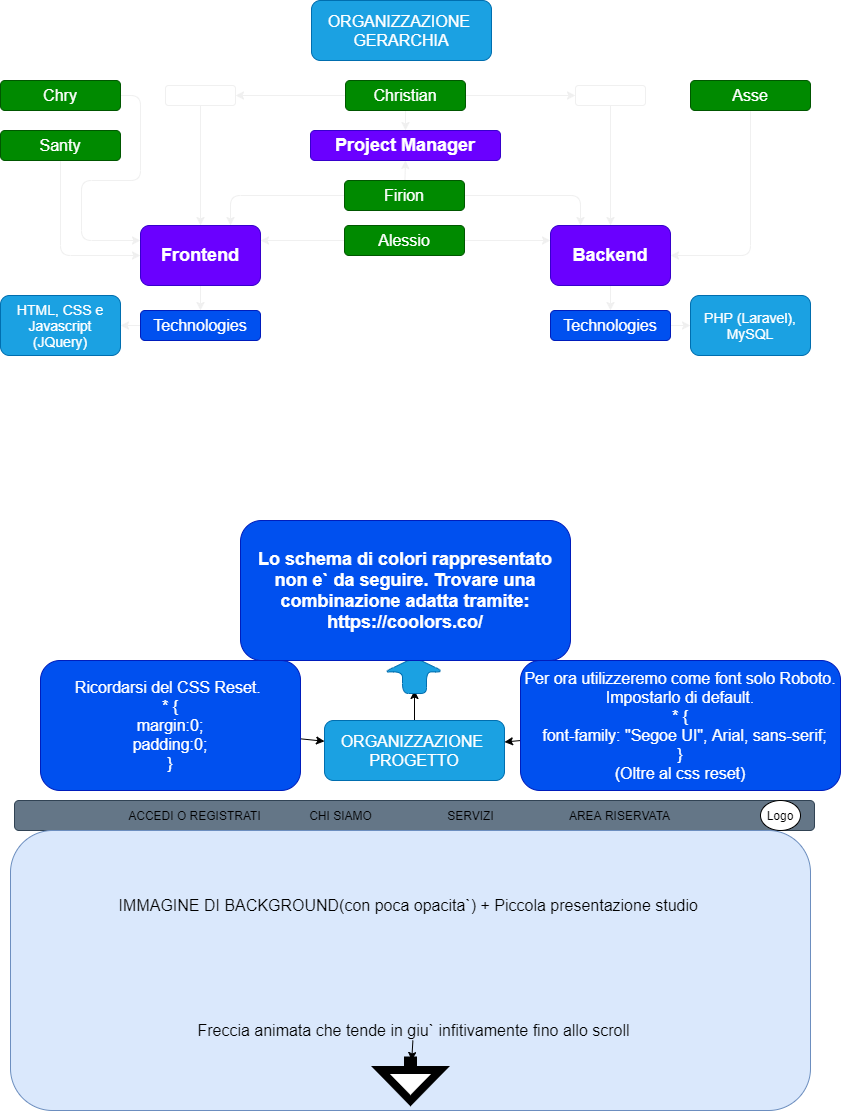

The diagram above was exported from draw.io. Its source (the exported page's mxGraphModel, read from the mxfile embedded in the PNG):
<mxGraphModel dx="840" dy="1579" grid="1" gridSize="10" guides="1" tooltips="1" connect="1" arrows="1" fold="1" page="1" pageScale="1" pageWidth="827" pageHeight="1169" background="#171717" math="0" shadow="0">
  <root>
    <mxCell id="0" />
    <mxCell id="1" parent="0" />
    <mxCell id="89" value="" style="edgeStyle=none;html=1;fontSize=16;fontColor=#000000;" parent="1" source="62" edge="1">
      <mxGeometry relative="1" as="geometry">
        <mxPoint x="414" y="350" as="targetPoint" />
      </mxGeometry>
    </mxCell>
    <mxCell id="62" value="ORGANIZZAZIONE&amp;nbsp;&lt;br&gt;PROGETTO" style="rounded=1;whiteSpace=wrap;html=1;fontSize=16;labelBorderColor=none;labelBackgroundColor=none;fillColor=#1ba1e2;strokeColor=#006EAF;fontColor=#ffffff;" parent="1" vertex="1">
      <mxGeometry x="324" y="380" width="180" height="60" as="geometry" />
    </mxCell>
    <mxCell id="63" value="&amp;nbsp; &amp;nbsp; &amp;nbsp; &amp;nbsp; &amp;nbsp; &amp;nbsp; &amp;nbsp; &amp;nbsp; &amp;nbsp; &amp;nbsp; &amp;nbsp; &amp;nbsp; &amp;nbsp; &amp;nbsp; &amp;nbsp; &amp;nbsp; &amp;nbsp; &amp;nbsp; &amp;nbsp; &amp;nbsp; &amp;nbsp; &amp;nbsp; &amp;nbsp; &amp;nbsp; &amp;nbsp; &amp;nbsp; &amp;nbsp; &amp;nbsp; &amp;nbsp; &amp;nbsp; &amp;nbsp; &amp;nbsp; &amp;nbsp; &amp;nbsp; &amp;nbsp; &amp;nbsp; &amp;nbsp; &amp;nbsp; &amp;nbsp; &amp;nbsp; &amp;nbsp; &amp;nbsp; &amp;nbsp; &amp;nbsp; &amp;nbsp; &amp;nbsp; &amp;nbsp; &amp;nbsp; &amp;nbsp; &amp;nbsp; &amp;nbsp; &amp;nbsp; &amp;nbsp; &amp;nbsp; &amp;nbsp; &amp;nbsp; &amp;nbsp; &amp;nbsp; &amp;nbsp; &amp;nbsp; &amp;nbsp; &amp;nbsp; &amp;nbsp; &amp;nbsp; &amp;nbsp; &amp;nbsp; &amp;nbsp; &amp;nbsp; &amp;nbsp; &amp;nbsp; &amp;nbsp; &amp;nbsp; &amp;nbsp; &amp;nbsp; &amp;nbsp; &amp;nbsp; &amp;nbsp; &amp;nbsp; &amp;nbsp; &amp;nbsp; &amp;nbsp; &amp;nbsp; &amp;nbsp; &amp;nbsp; &amp;nbsp; &amp;nbsp; &amp;nbsp; &amp;nbsp; &lt;br&gt;&amp;nbsp; &amp;nbsp; &amp;nbsp; &amp;nbsp; &amp;nbsp; &amp;nbsp; &amp;nbsp; &amp;nbsp; &amp;nbsp; &amp;nbsp; &amp;nbsp; &amp;nbsp; &amp;nbsp; &amp;nbsp; &amp;nbsp; &amp;nbsp; &amp;nbsp; &amp;nbsp; &amp;nbsp; &amp;nbsp; &amp;nbsp; &amp;nbsp; &amp;nbsp; &amp;nbsp; &amp;nbsp; &amp;nbsp; &amp;nbsp; &amp;nbsp; &amp;nbsp; &amp;nbsp; &amp;nbsp; &amp;nbsp; &amp;nbsp; &amp;nbsp; &amp;nbsp; &amp;nbsp; &amp;nbsp; &amp;nbsp; &amp;nbsp; &amp;nbsp; &amp;nbsp; &amp;nbsp; &amp;nbsp; &amp;nbsp; &amp;nbsp; &amp;nbsp; &amp;nbsp; &amp;nbsp; &amp;nbsp; &amp;nbsp; &amp;nbsp; &amp;nbsp; &amp;nbsp; &amp;nbsp; &amp;nbsp; &amp;nbsp; &amp;nbsp; &amp;nbsp; &amp;nbsp; &amp;nbsp; &amp;nbsp;&amp;nbsp;&lt;br&gt;&amp;nbsp; &amp;nbsp; &amp;nbsp; &amp;nbsp; &amp;nbsp; &amp;nbsp; &amp;nbsp; &amp;nbsp; &amp;nbsp; &amp;nbsp; &amp;nbsp; &amp;nbsp; &amp;nbsp; &amp;nbsp; &amp;nbsp; &amp;nbsp; &amp;nbsp; &amp;nbsp; &amp;nbsp; &amp;nbsp; &amp;nbsp; &amp;nbsp; &amp;nbsp; &amp;nbsp; &amp;nbsp; &amp;nbsp; &amp;nbsp; &amp;nbsp; &amp;nbsp; &amp;nbsp; &amp;nbsp; &amp;nbsp; &amp;nbsp; &amp;nbsp; &amp;nbsp; &amp;nbsp; &amp;nbsp; &amp;nbsp; &amp;nbsp; &amp;nbsp; &amp;nbsp; &amp;nbsp; &amp;nbsp; &amp;nbsp; &amp;nbsp; &amp;nbsp; &amp;nbsp; &amp;nbsp; &amp;nbsp; &amp;nbsp; &amp;nbsp; &amp;nbsp; &amp;nbsp; &amp;nbsp; &amp;nbsp; &amp;nbsp; &amp;nbsp; &amp;nbsp; &lt;br&gt;&amp;nbsp; &amp;nbsp; &amp;nbsp; &amp;nbsp; &amp;nbsp; &amp;nbsp; &amp;nbsp; &amp;nbsp; &amp;nbsp; &amp;nbsp; &amp;nbsp; &amp;nbsp; &amp;nbsp; &amp;nbsp; &amp;nbsp; &amp;nbsp; &amp;nbsp; &amp;nbsp; &amp;nbsp; &amp;nbsp; &amp;nbsp; &amp;nbsp; &amp;nbsp; &amp;nbsp; &amp;nbsp; &amp;nbsp; &amp;nbsp; &amp;nbsp; &amp;nbsp; &amp;nbsp; &amp;nbsp; &amp;nbsp; &amp;nbsp; &amp;nbsp; &amp;nbsp; &amp;nbsp; &amp;nbsp; &amp;nbsp; &amp;nbsp; &amp;nbsp; &amp;nbsp; &amp;nbsp; &amp;nbsp; &amp;nbsp; &amp;nbsp; &amp;nbsp; &amp;nbsp; &amp;nbsp; &amp;nbsp; &amp;nbsp; &amp;nbsp; &amp;nbsp; &amp;nbsp; &amp;nbsp; &amp;nbsp; &amp;nbsp; &amp;nbsp;&amp;nbsp;&lt;br&gt;&amp;nbsp; &amp;nbsp; &amp;nbsp; &amp;nbsp; &amp;nbsp; &amp;nbsp; &amp;nbsp; &amp;nbsp; &amp;nbsp; &amp;nbsp; &amp;nbsp; &amp;nbsp; &amp;nbsp; &amp;nbsp; &amp;nbsp; &amp;nbsp; &amp;nbsp; &amp;nbsp; &amp;nbsp; &amp;nbsp; &amp;nbsp; &amp;nbsp; &amp;nbsp; &amp;nbsp; &amp;nbsp; &amp;nbsp; &amp;nbsp;&lt;br&gt;&amp;nbsp; &amp;nbsp; &amp;nbsp; &amp;nbsp; &amp;nbsp; &amp;nbsp; &amp;nbsp; &amp;nbsp; &amp;nbsp; &amp;nbsp; &amp;nbsp; &amp;nbsp; &amp;nbsp; &amp;nbsp; &amp;nbsp; &amp;nbsp; &amp;nbsp; &amp;nbsp; &amp;nbsp; &amp;nbsp; &amp;nbsp; &amp;nbsp; &amp;nbsp; &amp;nbsp; &amp;nbsp; &amp;nbsp; &amp;nbsp; &amp;nbsp; &amp;nbsp; &amp;nbsp; &amp;nbsp; &amp;nbsp; &amp;nbsp; &amp;nbsp; &amp;nbsp; &amp;nbsp; &amp;nbsp; &amp;nbsp; &amp;nbsp; &amp;nbsp; &amp;nbsp; &amp;nbsp; &amp;nbsp; &amp;nbsp; &amp;nbsp; &amp;nbsp; &amp;nbsp; &amp;nbsp; &amp;nbsp; &amp;nbsp; &amp;nbsp; &amp;nbsp; &amp;nbsp; &amp;nbsp; &amp;nbsp; &amp;nbsp; &amp;nbsp; &amp;nbsp; &amp;nbsp; &amp;nbsp; &amp;nbsp; &amp;nbsp; &amp;nbsp; &amp;nbsp; &amp;nbsp; &amp;nbsp; &amp;nbsp; &amp;nbsp; &amp;nbsp; &amp;nbsp; &amp;nbsp; &amp;nbsp; &amp;nbsp; &amp;nbsp; &amp;nbsp;" style="rounded=1;whiteSpace=wrap;html=1;fontSize=16;labelBorderColor=none;labelBackgroundColor=none;fillColor=#647687;fontColor=#ffffff;strokeColor=#314354;" parent="1" vertex="1">
      <mxGeometry x="14" y="460" width="800" height="30" as="geometry" />
    </mxCell>
    <mxCell id="66" value="Logo" style="ellipse;whiteSpace=wrap;html=1;" parent="1" vertex="1">
      <mxGeometry x="760" y="460" width="40" height="30" as="geometry" />
    </mxCell>
    <mxCell id="67" value="AREA RISERVATA" style="text;html=1;resizable=0;autosize=1;align=center;verticalAlign=middle;points=[];fillColor=none;strokeColor=none;rounded=0;" parent="1" vertex="1">
      <mxGeometry x="559" y="465" width="120" height="20" as="geometry" />
    </mxCell>
    <mxCell id="68" value="SERVIZI" style="text;html=1;resizable=0;autosize=1;align=center;verticalAlign=middle;points=[];fillColor=none;strokeColor=none;rounded=0;" parent="1" vertex="1">
      <mxGeometry x="440" y="465" width="60" height="20" as="geometry" />
    </mxCell>
    <mxCell id="69" value="CHI SIAMO" style="text;html=1;resizable=0;autosize=1;align=center;verticalAlign=middle;points=[];fillColor=none;strokeColor=none;rounded=0;" parent="1" vertex="1">
      <mxGeometry x="300" y="465" width="80" height="20" as="geometry" />
    </mxCell>
    <mxCell id="72" value="ACCEDI O REGISTRATI" style="text;html=1;resizable=0;autosize=1;align=center;verticalAlign=middle;points=[];fillColor=none;strokeColor=none;rounded=0;" parent="1" vertex="1">
      <mxGeometry x="119" y="465" width="150" height="20" as="geometry" />
    </mxCell>
    <mxCell id="76" value="" style="rounded=1;whiteSpace=wrap;html=1;fontSize=16;labelBorderColor=none;labelBackgroundColor=none;fillColor=#dae8fc;strokeColor=#6c8ebf;" parent="1" vertex="1">
      <mxGeometry x="10" y="490" width="800" height="280" as="geometry" />
    </mxCell>
    <mxCell id="79" value="&lt;p style=&quot;line-height: 1.4&quot;&gt;&lt;font style=&quot;font-size: 16px&quot;&gt;IMMAGINE DI BACKGROUND(con poca opacita`) + Piccola presentazione studio&amp;nbsp;&lt;/font&gt;&lt;/p&gt;" style="text;html=1;resizable=0;autosize=1;align=center;verticalAlign=middle;points=[];fillColor=none;strokeColor=none;rounded=0;fontColor=#000000;perimeterSpacing=13;strokeWidth=8;" parent="1" vertex="1">
      <mxGeometry x="110" y="540" width="600" height="50" as="geometry" />
    </mxCell>
    <mxCell id="87" value="" style="edgeStyle=none;html=1;fontSize=16;fontColor=#000000;" parent="1" source="80" target="86" edge="1">
      <mxGeometry relative="1" as="geometry" />
    </mxCell>
    <mxCell id="80" value="Freccia animata che tende in giu` infitivamente fino allo scroll" style="text;html=1;resizable=0;autosize=1;align=center;verticalAlign=middle;points=[];fillColor=none;strokeColor=none;rounded=0;fontSize=16;fontColor=#000000;" parent="1" vertex="1">
      <mxGeometry x="188" y="680" width="450" height="20" as="geometry" />
    </mxCell>
    <mxCell id="82" value="" style="edgeStyle=none;html=1;fontSize=16;fontColor=#000000;" parent="1" source="81" target="62" edge="1">
      <mxGeometry relative="1" as="geometry" />
    </mxCell>
    <mxCell id="81" value="Per ora utilizzeremo come font solo Roboto. Impostarlo di default.&lt;br&gt;* {&lt;br&gt;&lt;div&gt;&amp;nbsp; font-family: &quot;Segoe UI&quot;, Arial, sans-serif;&lt;/div&gt;}&lt;br&gt;(Oltre al css reset)" style="rounded=1;whiteSpace=wrap;html=1;fontSize=16;labelBorderColor=none;labelBackgroundColor=none;fillColor=#0050ef;strokeColor=#001DBC;fontColor=#ffffff;" parent="1" vertex="1">
      <mxGeometry x="520" y="320" width="320" height="130" as="geometry" />
    </mxCell>
    <mxCell id="84" value="" style="edgeStyle=none;html=1;fontSize=16;fontColor=#000000;" parent="1" source="83" target="62" edge="1">
      <mxGeometry relative="1" as="geometry" />
    </mxCell>
    <mxCell id="83" value="Ricordarsi del CSS Reset.&amp;nbsp;&lt;br&gt;* {&lt;br&gt;margin:0;&lt;br&gt;padding:0;&lt;br&gt;}" style="rounded=1;whiteSpace=wrap;html=1;fontSize=16;labelBorderColor=none;labelBackgroundColor=none;fillColor=#0050ef;strokeColor=#001DBC;fontColor=#ffffff;" parent="1" vertex="1">
      <mxGeometry x="40" y="320" width="260" height="130" as="geometry" />
    </mxCell>
    <mxCell id="86" value="" style="shape=singleArrow;whiteSpace=wrap;html=1;arrowWidth=0.079998779296875;arrowSize=0.7625003814697265;fontSize=16;fontColor=#000000;strokeWidth=8;gradientColor=none;rotation=90;" parent="1" vertex="1">
      <mxGeometry x="390" y="710" width="40" height="60" as="geometry" />
    </mxCell>
    <mxCell id="88" value="" style="shape=singleArrow;whiteSpace=wrap;html=1;arrowWidth=0.4;arrowSize=0.4;fontSize=16;fillColor=#1ba1e2;strokeColor=#006EAF;fontColor=#ffffff;rounded=1;labelBorderColor=none;labelBackgroundColor=none;rotation=-90;" parent="1" vertex="1">
      <mxGeometry x="396" y="305" width="36" height="60" as="geometry" />
    </mxCell>
    <mxCell id="90" value="Lo schema di colori rappresentato non e` da seguire. Trovare una combinazione adatta tramite: https://coolors.co/" style="rounded=1;whiteSpace=wrap;html=1;fontStyle=1;fontSize=18;labelBorderColor=none;labelBackgroundColor=none;fillColor=#0050ef;strokeColor=#001DBC;fontColor=#ffffff;" parent="1" vertex="1">
      <mxGeometry x="240" y="180" width="330" height="140" as="geometry" />
    </mxCell>
    <mxCell id="186" style="edgeStyle=none;html=1;entryX=0.5;entryY=0;entryDx=0;entryDy=0;fontSize=16;labelBorderColor=none;labelBackgroundColor=none;fillColor=none;fontColor=#F0F0F0;strokeColor=#F0F0F0;" parent="1" source="187" target="196" edge="1">
      <mxGeometry relative="1" as="geometry" />
    </mxCell>
    <mxCell id="187" value="Backend" style="rounded=1;whiteSpace=wrap;html=1;fontStyle=1;fontSize=18;labelBorderColor=none;labelBackgroundColor=none;fillColor=#6a00ff;strokeColor=#3700CC;fontColor=#ffffff;" parent="1" vertex="1">
      <mxGeometry x="550" y="-115" width="120" height="60" as="geometry" />
    </mxCell>
    <mxCell id="188" style="edgeStyle=none;html=1;exitX=0.5;exitY=1;exitDx=0;exitDy=0;fontSize=18;exitPerimeter=0;entryX=0.5;entryY=1;entryDx=0;entryDy=0;labelBorderColor=none;labelBackgroundColor=none;fillColor=none;fontColor=#F0F0F0;strokeColor=#F0F0F0;" parent="1" source="190" target="190" edge="1">
      <mxGeometry relative="1" as="geometry">
        <mxPoint x="208" y="-100" as="targetPoint" />
      </mxGeometry>
    </mxCell>
    <mxCell id="189" style="edgeStyle=none;html=1;fontSize=16;labelBorderColor=none;labelBackgroundColor=none;fillColor=none;fontColor=#F0F0F0;strokeColor=#F0F0F0;" parent="1" source="190" target="194" edge="1">
      <mxGeometry relative="1" as="geometry" />
    </mxCell>
    <mxCell id="190" value="Frontend" style="rounded=1;whiteSpace=wrap;html=1;fontStyle=1;fontSize=18;labelBorderColor=none;labelBackgroundColor=none;fillColor=#6a00ff;strokeColor=#3700CC;fontColor=#ffffff;" parent="1" vertex="1">
      <mxGeometry x="140" y="-115" width="120" height="60" as="geometry" />
    </mxCell>
    <mxCell id="191" value="HTML, CSS e Javascript (JQuery)" style="rounded=1;whiteSpace=wrap;html=1;fontSize=14;labelBorderColor=none;labelBackgroundColor=none;fillColor=#1ba1e2;strokeColor=#006EAF;fontColor=#ffffff;" parent="1" vertex="1">
      <mxGeometry y="-45" width="120" height="60" as="geometry" />
    </mxCell>
    <mxCell id="192" value="PHP (Laravel),&lt;br&gt;MySQL" style="rounded=1;whiteSpace=wrap;html=1;fontSize=14;labelBorderColor=none;labelBackgroundColor=none;fillColor=#1ba1e2;strokeColor=#006EAF;fontColor=#ffffff;" parent="1" vertex="1">
      <mxGeometry x="690" y="-45" width="120" height="60" as="geometry" />
    </mxCell>
    <mxCell id="193" style="edgeStyle=none;html=1;fontSize=16;labelBorderColor=none;labelBackgroundColor=none;fillColor=none;fontColor=#F0F0F0;strokeColor=#F0F0F0;" parent="1" source="194" target="191" edge="1">
      <mxGeometry relative="1" as="geometry" />
    </mxCell>
    <mxCell id="194" value="Technologies" style="rounded=1;whiteSpace=wrap;html=1;fontSize=16;labelBorderColor=none;labelBackgroundColor=none;fillColor=#0050ef;strokeColor=#001DBC;fontColor=#ffffff;" parent="1" vertex="1">
      <mxGeometry x="140" y="-30" width="120" height="30" as="geometry" />
    </mxCell>
    <mxCell id="195" style="edgeStyle=none;html=1;fontSize=16;labelBorderColor=none;labelBackgroundColor=none;fillColor=none;fontColor=#F0F0F0;strokeColor=#F0F0F0;" parent="1" source="196" target="192" edge="1">
      <mxGeometry relative="1" as="geometry" />
    </mxCell>
    <mxCell id="196" value="Technologies" style="rounded=1;whiteSpace=wrap;html=1;fontSize=16;labelBorderColor=none;labelBackgroundColor=none;fillColor=#0050ef;strokeColor=#001DBC;fontColor=#ffffff;" parent="1" vertex="1">
      <mxGeometry x="550" y="-30" width="120" height="30" as="geometry" />
    </mxCell>
    <mxCell id="197" style="edgeStyle=none;html=1;entryX=0.5;entryY=0;entryDx=0;entryDy=0;fontSize=14;labelBorderColor=none;labelBackgroundColor=none;fillColor=none;fontColor=#F0F0F0;strokeColor=#F0F0F0;" parent="1" source="200" target="212" edge="1">
      <mxGeometry relative="1" as="geometry" />
    </mxCell>
    <mxCell id="198" style="edgeStyle=none;html=1;entryX=1;entryY=0.5;entryDx=0;entryDy=0;labelBackgroundColor=none;labelBorderColor=none;fontSize=14;fillColor=none;fontColor=#F0F0F0;strokeColor=#F0F0F0;" parent="1" source="200" target="214" edge="1">
      <mxGeometry relative="1" as="geometry" />
    </mxCell>
    <mxCell id="199" style="edgeStyle=none;html=1;entryX=0;entryY=0.5;entryDx=0;entryDy=0;labelBackgroundColor=none;labelBorderColor=none;fontSize=14;fillColor=none;fontColor=#F0F0F0;strokeColor=#F0F0F0;" parent="1" source="200" target="216" edge="1">
      <mxGeometry relative="1" as="geometry" />
    </mxCell>
    <mxCell id="200" value="Christian" style="rounded=1;whiteSpace=wrap;html=1;fontSize=16;labelBorderColor=none;labelBackgroundColor=none;fillColor=#008a00;strokeColor=#005700;fontColor=#ffffff;" parent="1" vertex="1">
      <mxGeometry x="345" y="-260" width="120" height="30" as="geometry" />
    </mxCell>
    <mxCell id="201" style="edgeStyle=none;html=1;entryX=1;entryY=0.25;entryDx=0;entryDy=0;fontSize=14;labelBorderColor=none;labelBackgroundColor=none;fillColor=none;fontColor=#F0F0F0;strokeColor=#F0F0F0;" parent="1" source="203" target="190" edge="1">
      <mxGeometry relative="1" as="geometry" />
    </mxCell>
    <mxCell id="202" style="edgeStyle=none;html=1;entryX=0;entryY=0.25;entryDx=0;entryDy=0;fontSize=14;labelBorderColor=none;labelBackgroundColor=none;fillColor=none;fontColor=#F0F0F0;strokeColor=#F0F0F0;" parent="1" source="203" target="187" edge="1">
      <mxGeometry relative="1" as="geometry" />
    </mxCell>
    <mxCell id="203" value="Alessio" style="rounded=1;whiteSpace=wrap;html=1;fontSize=16;labelBorderColor=none;labelBackgroundColor=none;fillColor=#008a00;strokeColor=#005700;fontColor=#ffffff;" parent="1" vertex="1">
      <mxGeometry x="344" y="-115" width="120" height="30" as="geometry" />
    </mxCell>
    <mxCell id="204" style="edgeStyle=none;html=1;entryX=1;entryY=0.5;entryDx=0;entryDy=0;strokeColor=#F0F0F0;" parent="1" source="205" target="187" edge="1">
      <mxGeometry relative="1" as="geometry">
        <Array as="points">
          <mxPoint x="750" y="-85" />
        </Array>
      </mxGeometry>
    </mxCell>
    <mxCell id="205" value="Asse" style="rounded=1;whiteSpace=wrap;html=1;fontSize=16;labelBorderColor=none;labelBackgroundColor=none;fillColor=#008a00;strokeColor=#005700;fontColor=#ffffff;" parent="1" vertex="1">
      <mxGeometry x="690" y="-260" width="120" height="30" as="geometry" />
    </mxCell>
    <mxCell id="206" style="edgeStyle=none;html=1;entryX=0.75;entryY=0;entryDx=0;entryDy=0;fontSize=14;labelBorderColor=none;labelBackgroundColor=none;fillColor=none;fontColor=#F0F0F0;strokeColor=#F0F0F0;" parent="1" source="209" target="190" edge="1">
      <mxGeometry relative="1" as="geometry">
        <Array as="points">
          <mxPoint x="230" y="-145" />
        </Array>
      </mxGeometry>
    </mxCell>
    <mxCell id="207" style="edgeStyle=none;html=1;entryX=0.25;entryY=0;entryDx=0;entryDy=0;fontSize=14;labelBorderColor=none;labelBackgroundColor=none;fillColor=none;fontColor=#F0F0F0;strokeColor=#F0F0F0;" parent="1" source="209" target="187" edge="1">
      <mxGeometry relative="1" as="geometry">
        <Array as="points">
          <mxPoint x="580" y="-145" />
        </Array>
      </mxGeometry>
    </mxCell>
    <mxCell id="208" style="edgeStyle=none;html=1;entryX=0.5;entryY=1;entryDx=0;entryDy=0;fontSize=14;labelBorderColor=none;labelBackgroundColor=none;fillColor=none;fontColor=#F0F0F0;strokeColor=#F0F0F0;" parent="1" source="209" target="212" edge="1">
      <mxGeometry relative="1" as="geometry" />
    </mxCell>
    <mxCell id="209" value="Firion" style="rounded=1;whiteSpace=wrap;html=1;fontSize=16;labelBorderColor=none;labelBackgroundColor=none;fillColor=#008a00;strokeColor=#005700;fontColor=#ffffff;" parent="1" vertex="1">
      <mxGeometry x="344" y="-160" width="120" height="30" as="geometry" />
    </mxCell>
    <mxCell id="210" style="edgeStyle=none;html=1;entryX=0;entryY=0.5;entryDx=0;entryDy=0;strokeColor=#F0F0F0;" parent="1" source="211" target="190" edge="1">
      <mxGeometry relative="1" as="geometry">
        <Array as="points">
          <mxPoint x="60" y="-85" />
        </Array>
      </mxGeometry>
    </mxCell>
    <mxCell id="211" value="Santy" style="rounded=1;whiteSpace=wrap;html=1;fontSize=16;labelBorderColor=none;labelBackgroundColor=none;fillColor=#008a00;strokeColor=#005700;fontColor=#ffffff;" parent="1" vertex="1">
      <mxGeometry y="-210" width="120" height="30" as="geometry" />
    </mxCell>
    <mxCell id="212" value="Project Manager" style="rounded=1;whiteSpace=wrap;html=1;fontStyle=1;fontSize=18;labelBorderColor=none;labelBackgroundColor=none;fillColor=#6a00ff;strokeColor=#3700CC;fontColor=#ffffff;" parent="1" vertex="1">
      <mxGeometry x="310" y="-210" width="190" height="30" as="geometry" />
    </mxCell>
    <mxCell id="213" style="edgeStyle=none;html=1;entryX=0.5;entryY=0;entryDx=0;entryDy=0;labelBackgroundColor=none;labelBorderColor=none;fontSize=14;fillColor=none;fontColor=#F0F0F0;strokeColor=#F0F0F0;" parent="1" source="214" target="190" edge="1">
      <mxGeometry relative="1" as="geometry" />
    </mxCell>
    <mxCell id="214" value="" style="rounded=1;whiteSpace=wrap;html=1;fontSize=14;labelBorderColor=none;labelBackgroundColor=none;fillColor=none;fontStyle=0;strokeColor=#F0F0F0;fontColor=#F0F0F0;" parent="1" vertex="1">
      <mxGeometry x="165" y="-255" width="70" height="20" as="geometry" />
    </mxCell>
    <mxCell id="215" style="edgeStyle=none;html=1;entryX=0.5;entryY=0;entryDx=0;entryDy=0;labelBackgroundColor=none;labelBorderColor=none;fontSize=14;fillColor=none;fontColor=#F0F0F0;strokeColor=#F0F0F0;" parent="1" source="216" target="187" edge="1">
      <mxGeometry relative="1" as="geometry" />
    </mxCell>
    <mxCell id="216" value="" style="rounded=1;whiteSpace=wrap;html=1;fontSize=14;labelBorderColor=none;labelBackgroundColor=none;fillColor=none;fontStyle=0;strokeColor=#F0F0F0;fontColor=#F0F0F0;" parent="1" vertex="1">
      <mxGeometry x="575" y="-255" width="70" height="20" as="geometry" />
    </mxCell>
    <mxCell id="217" style="edgeStyle=none;html=1;exitX=1;exitY=0.5;exitDx=0;exitDy=0;entryX=0;entryY=0.25;entryDx=0;entryDy=0;strokeColor=#F0F0F0;" parent="1" source="218" target="190" edge="1">
      <mxGeometry relative="1" as="geometry">
        <Array as="points">
          <mxPoint x="140" y="-245" />
          <mxPoint x="140" y="-160" />
          <mxPoint x="81" y="-160" />
          <mxPoint x="81" y="-100" />
        </Array>
      </mxGeometry>
    </mxCell>
    <mxCell id="218" value="Chry" style="rounded=1;whiteSpace=wrap;html=1;fontSize=16;labelBorderColor=none;labelBackgroundColor=none;fillColor=#008a00;strokeColor=#005700;fontColor=#ffffff;" parent="1" vertex="1">
      <mxGeometry y="-260" width="120" height="30" as="geometry" />
    </mxCell>
    <mxCell id="219" value="ORGANIZZAZIONE&amp;nbsp;&lt;br&gt;GERARCHIA" style="rounded=1;whiteSpace=wrap;html=1;fontSize=16;labelBorderColor=none;labelBackgroundColor=none;fillColor=#1ba1e2;strokeColor=#006EAF;fontColor=#ffffff;" parent="1" vertex="1">
      <mxGeometry x="311" y="-340" width="180" height="60" as="geometry" />
    </mxCell>
  </root>
</mxGraphModel>